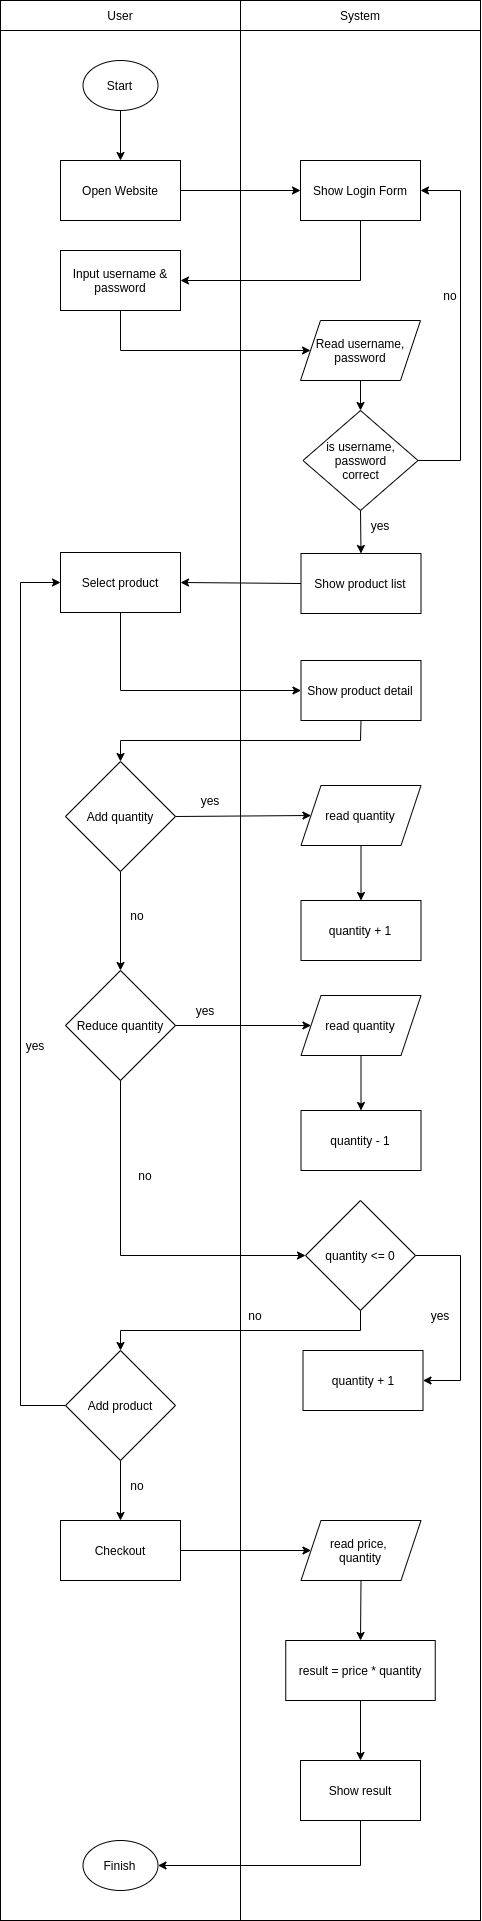

The diagram above was exported from draw.io. Its source (the exported page's mxGraphModel, read from the mxfile embedded in the PNG):
<mxGraphModel dx="1329" dy="662" grid="1" gridSize="10" guides="1" tooltips="1" connect="1" arrows="1" fold="1" page="1" pageScale="1" pageWidth="850" pageHeight="1100" math="0" shadow="0">
  <root>
    <mxCell id="0" />
    <mxCell id="1" parent="0" />
    <mxCell id="0sEsu6I6yzfol4G_72dP-3" value="" style="rounded=0;whiteSpace=wrap;html=1;" vertex="1" parent="1">
      <mxGeometry x="160" y="40" width="240" height="1920" as="geometry" />
    </mxCell>
    <mxCell id="0sEsu6I6yzfol4G_72dP-4" value="" style="rounded=0;whiteSpace=wrap;html=1;" vertex="1" parent="1">
      <mxGeometry x="400" y="40" width="240" height="1920" as="geometry" />
    </mxCell>
    <mxCell id="0sEsu6I6yzfol4G_72dP-8" value="User" style="rounded=0;whiteSpace=wrap;html=1;" vertex="1" parent="1">
      <mxGeometry x="160" y="40" width="240" height="30" as="geometry" />
    </mxCell>
    <mxCell id="0sEsu6I6yzfol4G_72dP-9" value="System" style="rounded=0;whiteSpace=wrap;html=1;" vertex="1" parent="1">
      <mxGeometry x="400" y="40" width="240" height="30" as="geometry" />
    </mxCell>
    <mxCell id="0sEsu6I6yzfol4G_72dP-11" value="Open Website" style="rounded=0;whiteSpace=wrap;html=1;" vertex="1" parent="1">
      <mxGeometry x="220" y="200" width="120" height="60" as="geometry" />
    </mxCell>
    <mxCell id="0sEsu6I6yzfol4G_72dP-12" value="" style="endArrow=classic;html=1;rounded=0;exitX=1;exitY=0.5;exitDx=0;exitDy=0;entryX=0;entryY=0.5;entryDx=0;entryDy=0;" edge="1" parent="1" source="0sEsu6I6yzfol4G_72dP-11" target="0sEsu6I6yzfol4G_72dP-13">
      <mxGeometry width="50" height="50" relative="1" as="geometry">
        <mxPoint x="400" y="360" as="sourcePoint" />
        <mxPoint x="450" y="310" as="targetPoint" />
      </mxGeometry>
    </mxCell>
    <mxCell id="0sEsu6I6yzfol4G_72dP-13" value="Show Login Form" style="rounded=0;whiteSpace=wrap;html=1;" vertex="1" parent="1">
      <mxGeometry x="460" y="200" width="120" height="60" as="geometry" />
    </mxCell>
    <mxCell id="0sEsu6I6yzfol4G_72dP-14" value="Input username &amp;amp; password" style="rounded=0;whiteSpace=wrap;html=1;" vertex="1" parent="1">
      <mxGeometry x="220" y="290" width="120" height="60" as="geometry" />
    </mxCell>
    <mxCell id="0sEsu6I6yzfol4G_72dP-15" value="" style="endArrow=classic;html=1;rounded=0;exitX=0.5;exitY=1;exitDx=0;exitDy=0;entryX=1;entryY=0.5;entryDx=0;entryDy=0;" edge="1" parent="1" source="0sEsu6I6yzfol4G_72dP-13" target="0sEsu6I6yzfol4G_72dP-14">
      <mxGeometry width="50" height="50" relative="1" as="geometry">
        <mxPoint x="400" y="360" as="sourcePoint" />
        <mxPoint x="450" y="310" as="targetPoint" />
        <Array as="points">
          <mxPoint x="520" y="320" />
        </Array>
      </mxGeometry>
    </mxCell>
    <mxCell id="0sEsu6I6yzfol4G_72dP-16" value="Read username, password" style="shape=parallelogram;perimeter=parallelogramPerimeter;whiteSpace=wrap;html=1;fixedSize=1;" vertex="1" parent="1">
      <mxGeometry x="460" y="360" width="120" height="60" as="geometry" />
    </mxCell>
    <mxCell id="0sEsu6I6yzfol4G_72dP-17" value="" style="endArrow=classic;html=1;rounded=0;exitX=0.5;exitY=1;exitDx=0;exitDy=0;entryX=0;entryY=0.5;entryDx=0;entryDy=0;" edge="1" parent="1" source="0sEsu6I6yzfol4G_72dP-14" target="0sEsu6I6yzfol4G_72dP-16">
      <mxGeometry width="50" height="50" relative="1" as="geometry">
        <mxPoint x="400" y="450" as="sourcePoint" />
        <mxPoint x="450" y="400" as="targetPoint" />
        <Array as="points">
          <mxPoint x="280" y="390" />
        </Array>
      </mxGeometry>
    </mxCell>
    <mxCell id="0sEsu6I6yzfol4G_72dP-18" value="is username,&lt;br&gt;&amp;nbsp;password &lt;br&gt;correct" style="rhombus;whiteSpace=wrap;html=1;" vertex="1" parent="1">
      <mxGeometry x="462.5" y="450" width="115" height="100" as="geometry" />
    </mxCell>
    <mxCell id="0sEsu6I6yzfol4G_72dP-19" value="" style="endArrow=classic;html=1;rounded=0;exitX=1;exitY=0.5;exitDx=0;exitDy=0;entryX=1;entryY=0.5;entryDx=0;entryDy=0;" edge="1" parent="1" source="0sEsu6I6yzfol4G_72dP-18" target="0sEsu6I6yzfol4G_72dP-13">
      <mxGeometry width="50" height="50" relative="1" as="geometry">
        <mxPoint x="400" y="510" as="sourcePoint" />
        <mxPoint x="450" y="460" as="targetPoint" />
        <Array as="points">
          <mxPoint x="620" y="500" />
          <mxPoint x="620" y="230" />
        </Array>
      </mxGeometry>
    </mxCell>
    <mxCell id="0sEsu6I6yzfol4G_72dP-20" value="no" style="text;html=1;strokeColor=none;fillColor=none;align=center;verticalAlign=middle;whiteSpace=wrap;rounded=0;" vertex="1" parent="1">
      <mxGeometry x="580" y="320" width="60" height="30" as="geometry" />
    </mxCell>
    <mxCell id="0sEsu6I6yzfol4G_72dP-21" value="" style="endArrow=classic;html=1;rounded=0;exitX=0.5;exitY=1;exitDx=0;exitDy=0;entryX=0.5;entryY=0;entryDx=0;entryDy=0;" edge="1" parent="1" source="0sEsu6I6yzfol4G_72dP-18" target="0sEsu6I6yzfol4G_72dP-22">
      <mxGeometry width="50" height="50" relative="1" as="geometry">
        <mxPoint x="400" y="570" as="sourcePoint" />
        <mxPoint x="450" y="520" as="targetPoint" />
      </mxGeometry>
    </mxCell>
    <mxCell id="0sEsu6I6yzfol4G_72dP-22" value="Show product list" style="rounded=0;whiteSpace=wrap;html=1;" vertex="1" parent="1">
      <mxGeometry x="460.5" y="593" width="120" height="60" as="geometry" />
    </mxCell>
    <mxCell id="0sEsu6I6yzfol4G_72dP-23" value="" style="endArrow=classic;html=1;rounded=0;exitX=0.5;exitY=1;exitDx=0;exitDy=0;entryX=0.5;entryY=0;entryDx=0;entryDy=0;" edge="1" parent="1" source="0sEsu6I6yzfol4G_72dP-16" target="0sEsu6I6yzfol4G_72dP-18">
      <mxGeometry width="50" height="50" relative="1" as="geometry">
        <mxPoint x="520" y="480" as="sourcePoint" />
        <mxPoint x="570" y="430" as="targetPoint" />
      </mxGeometry>
    </mxCell>
    <mxCell id="0sEsu6I6yzfol4G_72dP-24" value="yes" style="text;html=1;strokeColor=none;fillColor=none;align=center;verticalAlign=middle;whiteSpace=wrap;rounded=0;" vertex="1" parent="1">
      <mxGeometry x="510" y="550" width="60" height="30" as="geometry" />
    </mxCell>
    <mxCell id="0sEsu6I6yzfol4G_72dP-25" value="Select product" style="rounded=0;whiteSpace=wrap;html=1;" vertex="1" parent="1">
      <mxGeometry x="220" y="592" width="120" height="60" as="geometry" />
    </mxCell>
    <mxCell id="0sEsu6I6yzfol4G_72dP-26" value="" style="endArrow=classic;html=1;rounded=0;exitX=0;exitY=0.5;exitDx=0;exitDy=0;entryX=1;entryY=0.5;entryDx=0;entryDy=0;" edge="1" parent="1" source="0sEsu6I6yzfol4G_72dP-22" target="0sEsu6I6yzfol4G_72dP-25">
      <mxGeometry width="50" height="50" relative="1" as="geometry">
        <mxPoint x="520" y="600" as="sourcePoint" />
        <mxPoint x="570" y="550" as="targetPoint" />
      </mxGeometry>
    </mxCell>
    <mxCell id="0sEsu6I6yzfol4G_72dP-27" value="Show product detail" style="rounded=0;whiteSpace=wrap;html=1;" vertex="1" parent="1">
      <mxGeometry x="460.5" y="700" width="120" height="60" as="geometry" />
    </mxCell>
    <mxCell id="0sEsu6I6yzfol4G_72dP-28" value="" style="endArrow=classic;html=1;rounded=0;exitX=0.5;exitY=1;exitDx=0;exitDy=0;entryX=0;entryY=0.5;entryDx=0;entryDy=0;" edge="1" parent="1" source="0sEsu6I6yzfol4G_72dP-25" target="0sEsu6I6yzfol4G_72dP-27">
      <mxGeometry width="50" height="50" relative="1" as="geometry">
        <mxPoint x="520" y="710" as="sourcePoint" />
        <mxPoint x="570" y="660" as="targetPoint" />
        <Array as="points">
          <mxPoint x="280" y="730" />
        </Array>
      </mxGeometry>
    </mxCell>
    <mxCell id="0sEsu6I6yzfol4G_72dP-30" value="Add quantity" style="rhombus;whiteSpace=wrap;html=1;" vertex="1" parent="1">
      <mxGeometry x="225" y="801" width="110" height="110" as="geometry" />
    </mxCell>
    <mxCell id="0sEsu6I6yzfol4G_72dP-32" value="quantity + 1" style="rounded=0;whiteSpace=wrap;html=1;" vertex="1" parent="1">
      <mxGeometry x="460.5" y="940" width="120" height="60" as="geometry" />
    </mxCell>
    <mxCell id="0sEsu6I6yzfol4G_72dP-35" value="" style="endArrow=classic;html=1;rounded=0;exitX=0.5;exitY=1;exitDx=0;exitDy=0;entryX=0.5;entryY=0;entryDx=0;entryDy=0;" edge="1" parent="1" source="0sEsu6I6yzfol4G_72dP-27" target="0sEsu6I6yzfol4G_72dP-30">
      <mxGeometry width="50" height="50" relative="1" as="geometry">
        <mxPoint x="520" y="980" as="sourcePoint" />
        <mxPoint x="570" y="930" as="targetPoint" />
        <Array as="points">
          <mxPoint x="520" y="780" />
          <mxPoint x="280" y="780" />
        </Array>
      </mxGeometry>
    </mxCell>
    <mxCell id="0sEsu6I6yzfol4G_72dP-36" value="read quantity" style="shape=parallelogram;perimeter=parallelogramPerimeter;whiteSpace=wrap;html=1;fixedSize=1;" vertex="1" parent="1">
      <mxGeometry x="460.5" y="825" width="120" height="60" as="geometry" />
    </mxCell>
    <mxCell id="0sEsu6I6yzfol4G_72dP-37" value="" style="endArrow=classic;html=1;rounded=0;exitX=1;exitY=0.5;exitDx=0;exitDy=0;entryX=0;entryY=0.5;entryDx=0;entryDy=0;" edge="1" parent="1" source="0sEsu6I6yzfol4G_72dP-30" target="0sEsu6I6yzfol4G_72dP-36">
      <mxGeometry width="50" height="50" relative="1" as="geometry">
        <mxPoint x="520" y="950" as="sourcePoint" />
        <mxPoint x="570" y="900" as="targetPoint" />
      </mxGeometry>
    </mxCell>
    <mxCell id="0sEsu6I6yzfol4G_72dP-38" value="" style="endArrow=classic;html=1;rounded=0;exitX=0.5;exitY=1;exitDx=0;exitDy=0;" edge="1" parent="1" source="0sEsu6I6yzfol4G_72dP-36" target="0sEsu6I6yzfol4G_72dP-32">
      <mxGeometry width="50" height="50" relative="1" as="geometry">
        <mxPoint x="520" y="950" as="sourcePoint" />
        <mxPoint x="570" y="900" as="targetPoint" />
      </mxGeometry>
    </mxCell>
    <mxCell id="0sEsu6I6yzfol4G_72dP-39" value="yes" style="text;html=1;strokeColor=none;fillColor=none;align=center;verticalAlign=middle;whiteSpace=wrap;rounded=0;" vertex="1" parent="1">
      <mxGeometry x="340" y="825" width="60" height="30" as="geometry" />
    </mxCell>
    <mxCell id="0sEsu6I6yzfol4G_72dP-40" value="no" style="text;html=1;strokeColor=none;fillColor=none;align=center;verticalAlign=middle;whiteSpace=wrap;rounded=0;" vertex="1" parent="1">
      <mxGeometry x="267" y="940" width="60" height="30" as="geometry" />
    </mxCell>
    <mxCell id="0sEsu6I6yzfol4G_72dP-41" value="" style="endArrow=classic;html=1;rounded=0;exitX=0.5;exitY=1;exitDx=0;exitDy=0;entryX=0.5;entryY=0;entryDx=0;entryDy=0;" edge="1" parent="1" source="0sEsu6I6yzfol4G_72dP-30" target="0sEsu6I6yzfol4G_72dP-43">
      <mxGeometry width="50" height="50" relative="1" as="geometry">
        <mxPoint x="520" y="950" as="sourcePoint" />
        <mxPoint x="500" y="902.3571428571427" as="targetPoint" />
      </mxGeometry>
    </mxCell>
    <mxCell id="0sEsu6I6yzfol4G_72dP-43" value="Reduce quantity" style="rhombus;whiteSpace=wrap;html=1;" vertex="1" parent="1">
      <mxGeometry x="225" y="1010" width="110" height="110" as="geometry" />
    </mxCell>
    <mxCell id="0sEsu6I6yzfol4G_72dP-45" value="read quantity" style="shape=parallelogram;perimeter=parallelogramPerimeter;whiteSpace=wrap;html=1;fixedSize=1;" vertex="1" parent="1">
      <mxGeometry x="460.5" y="1035" width="120" height="60" as="geometry" />
    </mxCell>
    <mxCell id="0sEsu6I6yzfol4G_72dP-46" value="" style="endArrow=classic;html=1;rounded=0;exitX=1;exitY=0.5;exitDx=0;exitDy=0;entryX=0;entryY=0.5;entryDx=0;entryDy=0;" edge="1" parent="1" source="0sEsu6I6yzfol4G_72dP-43" target="0sEsu6I6yzfol4G_72dP-45">
      <mxGeometry width="50" height="50" relative="1" as="geometry">
        <mxPoint x="520" y="1100" as="sourcePoint" />
        <mxPoint x="570" y="1050" as="targetPoint" />
      </mxGeometry>
    </mxCell>
    <mxCell id="0sEsu6I6yzfol4G_72dP-47" value="quantity - 1" style="rounded=0;whiteSpace=wrap;html=1;" vertex="1" parent="1">
      <mxGeometry x="460.5" y="1150" width="120" height="60" as="geometry" />
    </mxCell>
    <mxCell id="0sEsu6I6yzfol4G_72dP-48" value="" style="endArrow=classic;html=1;rounded=0;exitX=0.5;exitY=1;exitDx=0;exitDy=0;entryX=0.5;entryY=0;entryDx=0;entryDy=0;" edge="1" parent="1" source="0sEsu6I6yzfol4G_72dP-45" target="0sEsu6I6yzfol4G_72dP-47">
      <mxGeometry width="50" height="50" relative="1" as="geometry">
        <mxPoint x="520" y="1080" as="sourcePoint" />
        <mxPoint x="570" y="1030" as="targetPoint" />
      </mxGeometry>
    </mxCell>
    <mxCell id="0sEsu6I6yzfol4G_72dP-50" value="quantity &amp;lt;= 0" style="rhombus;whiteSpace=wrap;html=1;" vertex="1" parent="1">
      <mxGeometry x="465" y="1240" width="110" height="110" as="geometry" />
    </mxCell>
    <mxCell id="0sEsu6I6yzfol4G_72dP-51" value="" style="endArrow=classic;html=1;rounded=0;exitX=0.5;exitY=1;exitDx=0;exitDy=0;entryX=0;entryY=0.5;entryDx=0;entryDy=0;" edge="1" parent="1" source="0sEsu6I6yzfol4G_72dP-43" target="0sEsu6I6yzfol4G_72dP-50">
      <mxGeometry width="50" height="50" relative="1" as="geometry">
        <mxPoint x="520" y="1300" as="sourcePoint" />
        <mxPoint x="570" y="1250" as="targetPoint" />
        <Array as="points">
          <mxPoint x="280" y="1295" />
        </Array>
      </mxGeometry>
    </mxCell>
    <mxCell id="0sEsu6I6yzfol4G_72dP-53" value="quantity + 1" style="rounded=0;whiteSpace=wrap;html=1;" vertex="1" parent="1">
      <mxGeometry x="462.5" y="1390" width="120" height="60" as="geometry" />
    </mxCell>
    <mxCell id="0sEsu6I6yzfol4G_72dP-55" value="" style="endArrow=classic;html=1;rounded=0;exitX=1;exitY=0.5;exitDx=0;exitDy=0;entryX=1;entryY=0.5;entryDx=0;entryDy=0;" edge="1" parent="1" source="0sEsu6I6yzfol4G_72dP-50" target="0sEsu6I6yzfol4G_72dP-53">
      <mxGeometry width="50" height="50" relative="1" as="geometry">
        <mxPoint x="520" y="1290" as="sourcePoint" />
        <mxPoint x="570" y="1240" as="targetPoint" />
        <Array as="points">
          <mxPoint x="620" y="1295" />
          <mxPoint x="620" y="1420" />
        </Array>
      </mxGeometry>
    </mxCell>
    <mxCell id="0sEsu6I6yzfol4G_72dP-58" value="Add product" style="rhombus;whiteSpace=wrap;html=1;" vertex="1" parent="1">
      <mxGeometry x="225" y="1390" width="110" height="110" as="geometry" />
    </mxCell>
    <mxCell id="0sEsu6I6yzfol4G_72dP-59" value="" style="endArrow=classic;html=1;rounded=0;exitX=0.5;exitY=1;exitDx=0;exitDy=0;entryX=0.5;entryY=0;entryDx=0;entryDy=0;" edge="1" parent="1" source="0sEsu6I6yzfol4G_72dP-50" target="0sEsu6I6yzfol4G_72dP-58">
      <mxGeometry width="50" height="50" relative="1" as="geometry">
        <mxPoint x="520" y="1430" as="sourcePoint" />
        <mxPoint x="570" y="1380" as="targetPoint" />
        <Array as="points">
          <mxPoint x="520" y="1370" />
          <mxPoint x="280" y="1370" />
        </Array>
      </mxGeometry>
    </mxCell>
    <mxCell id="0sEsu6I6yzfol4G_72dP-60" value="" style="endArrow=classic;html=1;rounded=0;exitX=0;exitY=0.5;exitDx=0;exitDy=0;entryX=0;entryY=0.5;entryDx=0;entryDy=0;" edge="1" parent="1" source="0sEsu6I6yzfol4G_72dP-58" target="0sEsu6I6yzfol4G_72dP-25">
      <mxGeometry width="50" height="50" relative="1" as="geometry">
        <mxPoint x="520" y="1470" as="sourcePoint" />
        <mxPoint x="570" y="1420" as="targetPoint" />
        <Array as="points">
          <mxPoint x="180" y="1445" />
          <mxPoint x="180" y="622" />
        </Array>
      </mxGeometry>
    </mxCell>
    <mxCell id="0sEsu6I6yzfol4G_72dP-61" value="Checkout" style="rounded=0;whiteSpace=wrap;html=1;" vertex="1" parent="1">
      <mxGeometry x="220" y="1560" width="120" height="60" as="geometry" />
    </mxCell>
    <mxCell id="0sEsu6I6yzfol4G_72dP-62" value="" style="endArrow=classic;html=1;rounded=0;exitX=0.5;exitY=1;exitDx=0;exitDy=0;entryX=0.5;entryY=0;entryDx=0;entryDy=0;" edge="1" parent="1" source="0sEsu6I6yzfol4G_72dP-58" target="0sEsu6I6yzfol4G_72dP-61">
      <mxGeometry width="50" height="50" relative="1" as="geometry">
        <mxPoint x="520" y="1590" as="sourcePoint" />
        <mxPoint x="570" y="1540" as="targetPoint" />
      </mxGeometry>
    </mxCell>
    <mxCell id="0sEsu6I6yzfol4G_72dP-65" value="" style="endArrow=classic;html=1;rounded=0;exitX=1;exitY=0.5;exitDx=0;exitDy=0;entryX=0;entryY=0.5;entryDx=0;entryDy=0;" edge="1" parent="1" source="0sEsu6I6yzfol4G_72dP-61" target="0sEsu6I6yzfol4G_72dP-66">
      <mxGeometry width="50" height="50" relative="1" as="geometry">
        <mxPoint x="520" y="1590" as="sourcePoint" />
        <mxPoint x="460" y="1590" as="targetPoint" />
      </mxGeometry>
    </mxCell>
    <mxCell id="0sEsu6I6yzfol4G_72dP-66" value="read price, &lt;br&gt;quantity" style="shape=parallelogram;perimeter=parallelogramPerimeter;whiteSpace=wrap;html=1;fixedSize=1;" vertex="1" parent="1">
      <mxGeometry x="460.5" y="1560" width="120" height="60" as="geometry" />
    </mxCell>
    <mxCell id="0sEsu6I6yzfol4G_72dP-68" value="" style="endArrow=classic;html=1;rounded=0;exitX=0.5;exitY=1;exitDx=0;exitDy=0;entryX=0.5;entryY=0;entryDx=0;entryDy=0;" edge="1" parent="1" source="0sEsu6I6yzfol4G_72dP-66" target="0sEsu6I6yzfol4G_72dP-71">
      <mxGeometry width="50" height="50" relative="1" as="geometry">
        <mxPoint x="520" y="1590" as="sourcePoint" />
        <mxPoint x="520.4999999999998" y="1670" as="targetPoint" />
      </mxGeometry>
    </mxCell>
    <mxCell id="0sEsu6I6yzfol4G_72dP-71" value="result = price * quantity" style="rounded=0;whiteSpace=wrap;html=1;" vertex="1" parent="1">
      <mxGeometry x="445.25" y="1680" width="149.5" height="60" as="geometry" />
    </mxCell>
    <mxCell id="0sEsu6I6yzfol4G_72dP-72" value="Show result" style="rounded=0;whiteSpace=wrap;html=1;" vertex="1" parent="1">
      <mxGeometry x="460" y="1800" width="120" height="60" as="geometry" />
    </mxCell>
    <mxCell id="0sEsu6I6yzfol4G_72dP-73" value="" style="endArrow=classic;html=1;rounded=0;exitX=0.5;exitY=1;exitDx=0;exitDy=0;entryX=0.5;entryY=0;entryDx=0;entryDy=0;" edge="1" parent="1" source="0sEsu6I6yzfol4G_72dP-71" target="0sEsu6I6yzfol4G_72dP-72">
      <mxGeometry width="50" height="50" relative="1" as="geometry">
        <mxPoint x="520" y="1870" as="sourcePoint" />
        <mxPoint x="570" y="1820" as="targetPoint" />
      </mxGeometry>
    </mxCell>
    <mxCell id="0sEsu6I6yzfol4G_72dP-76" value="yes" style="text;html=1;strokeColor=none;fillColor=none;align=center;verticalAlign=middle;whiteSpace=wrap;rounded=0;" vertex="1" parent="1">
      <mxGeometry x="335" y="1035" width="60" height="30" as="geometry" />
    </mxCell>
    <mxCell id="0sEsu6I6yzfol4G_72dP-77" value="no" style="text;html=1;strokeColor=none;fillColor=none;align=center;verticalAlign=middle;whiteSpace=wrap;rounded=0;" vertex="1" parent="1">
      <mxGeometry x="275" y="1200" width="60" height="30" as="geometry" />
    </mxCell>
    <mxCell id="0sEsu6I6yzfol4G_72dP-78" value="no" style="text;html=1;strokeColor=none;fillColor=none;align=center;verticalAlign=middle;whiteSpace=wrap;rounded=0;" vertex="1" parent="1">
      <mxGeometry x="385.25" y="1340" width="60" height="30" as="geometry" />
    </mxCell>
    <mxCell id="0sEsu6I6yzfol4G_72dP-79" value="yes" style="text;html=1;strokeColor=none;fillColor=none;align=center;verticalAlign=middle;whiteSpace=wrap;rounded=0;" vertex="1" parent="1">
      <mxGeometry x="570" y="1340" width="60" height="30" as="geometry" />
    </mxCell>
    <mxCell id="0sEsu6I6yzfol4G_72dP-80" value="yes" style="text;html=1;strokeColor=none;fillColor=none;align=center;verticalAlign=middle;whiteSpace=wrap;rounded=0;" vertex="1" parent="1">
      <mxGeometry x="165" y="1070" width="60" height="30" as="geometry" />
    </mxCell>
    <mxCell id="0sEsu6I6yzfol4G_72dP-81" value="no" style="text;html=1;strokeColor=none;fillColor=none;align=center;verticalAlign=middle;whiteSpace=wrap;rounded=0;" vertex="1" parent="1">
      <mxGeometry x="267" y="1510" width="60" height="30" as="geometry" />
    </mxCell>
    <mxCell id="0sEsu6I6yzfol4G_72dP-83" value="Start" style="ellipse;whiteSpace=wrap;html=1;" vertex="1" parent="1">
      <mxGeometry x="242.5" y="100" width="75" height="50" as="geometry" />
    </mxCell>
    <mxCell id="0sEsu6I6yzfol4G_72dP-84" value="" style="endArrow=classic;html=1;rounded=0;exitX=0.5;exitY=1;exitDx=0;exitDy=0;entryX=0.5;entryY=0;entryDx=0;entryDy=0;" edge="1" parent="1" source="0sEsu6I6yzfol4G_72dP-83" target="0sEsu6I6yzfol4G_72dP-11">
      <mxGeometry width="50" height="50" relative="1" as="geometry">
        <mxPoint x="420" y="170" as="sourcePoint" />
        <mxPoint x="470" y="120" as="targetPoint" />
      </mxGeometry>
    </mxCell>
    <mxCell id="0sEsu6I6yzfol4G_72dP-85" value="Finish" style="ellipse;whiteSpace=wrap;html=1;" vertex="1" parent="1">
      <mxGeometry x="242.5" y="1880" width="75" height="50" as="geometry" />
    </mxCell>
    <mxCell id="0sEsu6I6yzfol4G_72dP-86" value="" style="endArrow=classic;html=1;rounded=0;exitX=0.5;exitY=1;exitDx=0;exitDy=0;entryX=1;entryY=0.5;entryDx=0;entryDy=0;" edge="1" parent="1" source="0sEsu6I6yzfol4G_72dP-72" target="0sEsu6I6yzfol4G_72dP-85">
      <mxGeometry width="50" height="50" relative="1" as="geometry">
        <mxPoint x="420" y="1810" as="sourcePoint" />
        <mxPoint x="470" y="1760" as="targetPoint" />
        <Array as="points">
          <mxPoint x="520" y="1905" />
        </Array>
      </mxGeometry>
    </mxCell>
  </root>
</mxGraphModel>